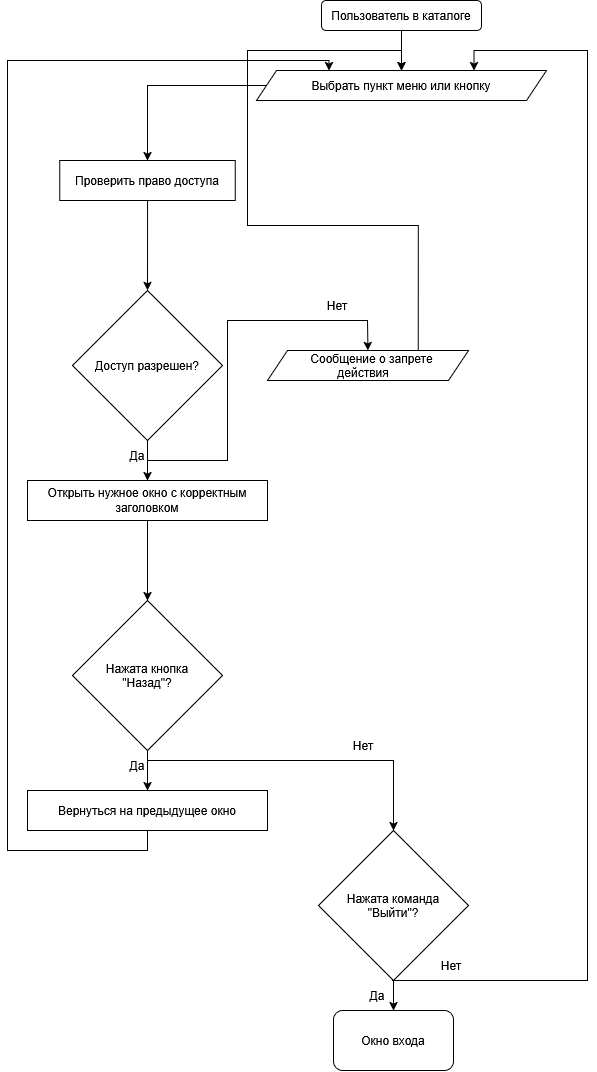

The diagram above was exported from draw.io. Its source (the exported page's mxGraphModel, read from the mxfile embedded in the PNG):
<mxGraphModel dx="1414" dy="787" grid="1" gridSize="10" guides="1" tooltips="1" connect="1" arrows="1" fold="1" page="1" pageScale="1" pageWidth="827" pageHeight="1169" math="0" shadow="0">
  <root>
    <mxCell id="0" />
    <mxCell id="1" parent="0" />
    <mxCell id="Vh3e5YK9Jb8RWfZANN1Y-3" edge="1" parent="1" source="Vh3e5YK9Jb8RWfZANN1Y-1" style="edgeStyle=orthogonalEdgeStyle;rounded=0;orthogonalLoop=1;jettySize=auto;html=1;" target="Vh3e5YK9Jb8RWfZANN1Y-2" value="">
      <mxGeometry relative="1" as="geometry" />
    </mxCell>
    <mxCell id="Vh3e5YK9Jb8RWfZANN1Y-1" parent="1" style="rounded=1;whiteSpace=wrap;html=1;" value="Пользователь в каталоге" vertex="1">
      <mxGeometry height="30" width="160" x="334" y="40" as="geometry" />
    </mxCell>
    <mxCell id="Vh3e5YK9Jb8RWfZANN1Y-5" edge="1" parent="1" source="Vh3e5YK9Jb8RWfZANN1Y-2" style="edgeStyle=orthogonalEdgeStyle;rounded=0;orthogonalLoop=1;jettySize=auto;html=1;exitX=0;exitY=0.5;exitDx=0;exitDy=0;entryX=0.5;entryY=0;entryDx=0;entryDy=0;" target="Vh3e5YK9Jb8RWfZANN1Y-4">
      <mxGeometry relative="1" as="geometry">
        <mxPoint x="269" y="125" as="sourcePoint" />
        <mxPoint x="150" y="200" as="targetPoint" />
      </mxGeometry>
    </mxCell>
    <mxCell id="Vh3e5YK9Jb8RWfZANN1Y-2" parent="1" style="shape=parallelogram;perimeter=parallelogramPerimeter;whiteSpace=wrap;html=1;shapeInside=1;fixedSize=1;" value="Выбрать пункт меню или кнопку" vertex="1">
      <mxGeometry height="30" width="290" x="269" y="110" as="geometry" />
    </mxCell>
    <mxCell id="Vh3e5YK9Jb8RWfZANN1Y-7" edge="1" parent="1" source="Vh3e5YK9Jb8RWfZANN1Y-4" style="edgeStyle=orthogonalEdgeStyle;rounded=0;orthogonalLoop=1;jettySize=auto;html=1;" target="Vh3e5YK9Jb8RWfZANN1Y-6" value="">
      <mxGeometry relative="1" as="geometry" />
    </mxCell>
    <mxCell id="Vh3e5YK9Jb8RWfZANN1Y-4" parent="1" style="rounded=0;whiteSpace=wrap;html=1;" value="Проверить право доступа" vertex="1">
      <mxGeometry height="40" width="175.5" x="72.25" y="200" as="geometry" />
    </mxCell>
    <mxCell id="Vh3e5YK9Jb8RWfZANN1Y-9" edge="1" parent="1" source="Vh3e5YK9Jb8RWfZANN1Y-6" style="edgeStyle=orthogonalEdgeStyle;rounded=0;orthogonalLoop=1;jettySize=auto;html=1;" target="Vh3e5YK9Jb8RWfZANN1Y-8" value="">
      <mxGeometry relative="1" as="geometry" />
    </mxCell>
    <mxCell id="Vh3e5YK9Jb8RWfZANN1Y-6" parent="1" style="rhombus;whiteSpace=wrap;html=1;shapeInside=1;" value="Доступ разрешен?" vertex="1">
      <mxGeometry height="150" width="150" x="85" y="330" as="geometry" />
    </mxCell>
    <mxCell id="Vh3e5YK9Jb8RWfZANN1Y-16" edge="1" parent="1" source="Vh3e5YK9Jb8RWfZANN1Y-8" style="edgeStyle=orthogonalEdgeStyle;rounded=0;orthogonalLoop=1;jettySize=auto;html=1;" target="Vh3e5YK9Jb8RWfZANN1Y-15" value="">
      <mxGeometry relative="1" as="geometry" />
    </mxCell>
    <mxCell id="Vh3e5YK9Jb8RWfZANN1Y-8" parent="1" style="rounded=0;whiteSpace=wrap;html=1;" value="Открыть нужное окно с корректным заголовком" vertex="1">
      <mxGeometry height="40" width="240" x="40" y="520" as="geometry" />
    </mxCell>
    <mxCell id="Vh3e5YK9Jb8RWfZANN1Y-14" edge="1" parent="1" source="Vh3e5YK9Jb8RWfZANN1Y-10" style="edgeStyle=orthogonalEdgeStyle;rounded=0;orthogonalLoop=1;jettySize=auto;html=1;exitX=0.75;exitY=0;exitDx=0;exitDy=0;entryX=0.5;entryY=0;entryDx=0;entryDy=0;" target="Vh3e5YK9Jb8RWfZANN1Y-2">
      <mxGeometry relative="1" as="geometry">
        <Array as="points">
          <mxPoint x="430.8" y="265" />
          <mxPoint x="260" y="265" />
          <mxPoint x="260" y="90" />
          <mxPoint x="414" y="90" />
        </Array>
      </mxGeometry>
    </mxCell>
    <mxCell id="Vh3e5YK9Jb8RWfZANN1Y-10" parent="1" style="shape=parallelogram;perimeter=parallelogramPerimeter;whiteSpace=wrap;html=1;shapeInside=1;fixedSize=1;" value="Сообщение о запрете действия" vertex="1">
      <mxGeometry height="30" width="201" x="280" y="390" as="geometry" />
    </mxCell>
    <mxCell id="Vh3e5YK9Jb8RWfZANN1Y-11" edge="1" parent="1" source="Vh3e5YK9Jb8RWfZANN1Y-6" style="endArrow=classic;html=1;rounded=0;exitX=0.5;exitY=1;exitDx=0;exitDy=0;entryX=0.5;entryY=0;entryDx=0;entryDy=0;" target="Vh3e5YK9Jb8RWfZANN1Y-10" value="">
      <mxGeometry height="50" relative="1" width="50" as="geometry">
        <Array as="points">
          <mxPoint x="160" y="500" />
          <mxPoint x="240" y="500" />
          <mxPoint x="240" y="360" />
          <mxPoint x="380" y="360" />
        </Array>
        <mxPoint x="197.75" y="500" as="sourcePoint" />
        <mxPoint x="390" y="360" as="targetPoint" />
      </mxGeometry>
    </mxCell>
    <mxCell id="Vh3e5YK9Jb8RWfZANN1Y-12" parent="1" style="text;html=1;whiteSpace=wrap;strokeColor=none;fillColor=none;align=center;verticalAlign=middle;rounded=0;" value="Да" vertex="1">
      <mxGeometry height="30" width="60" x="120" y="480" as="geometry" />
    </mxCell>
    <mxCell id="Vh3e5YK9Jb8RWfZANN1Y-13" parent="1" style="text;html=1;whiteSpace=wrap;strokeColor=none;fillColor=none;align=center;verticalAlign=middle;rounded=0;" value="Нет" vertex="1">
      <mxGeometry height="30" width="60" x="320" y="330" as="geometry" />
    </mxCell>
    <mxCell id="Vh3e5YK9Jb8RWfZANN1Y-18" edge="1" parent="1" source="Vh3e5YK9Jb8RWfZANN1Y-15" style="edgeStyle=orthogonalEdgeStyle;rounded=0;orthogonalLoop=1;jettySize=auto;html=1;" target="Vh3e5YK9Jb8RWfZANN1Y-17" value="">
      <mxGeometry relative="1" as="geometry" />
    </mxCell>
    <mxCell id="Vh3e5YK9Jb8RWfZANN1Y-15" parent="1" style="rhombus;whiteSpace=wrap;html=1;shapeInside=1;" value="Нажата кнопка &quot;Назад&quot;?" vertex="1">
      <mxGeometry height="150" width="150" x="85" y="640" as="geometry" />
    </mxCell>
    <mxCell id="Vh3e5YK9Jb8RWfZANN1Y-31" edge="1" parent="1" source="Vh3e5YK9Jb8RWfZANN1Y-17" style="edgeStyle=orthogonalEdgeStyle;rounded=0;orthogonalLoop=1;jettySize=auto;html=1;exitX=0.5;exitY=1;exitDx=0;exitDy=0;entryX=0.25;entryY=0;entryDx=0;entryDy=0;" target="Vh3e5YK9Jb8RWfZANN1Y-2">
      <mxGeometry relative="1" as="geometry">
        <Array as="points">
          <mxPoint x="160" y="890" />
          <mxPoint x="20" y="890" />
          <mxPoint x="20" y="100" />
          <mxPoint x="341.5" y="100" />
        </Array>
        <mxPoint x="340" y="100" as="targetPoint" />
      </mxGeometry>
    </mxCell>
    <mxCell id="Vh3e5YK9Jb8RWfZANN1Y-17" parent="1" style="rounded=0;whiteSpace=wrap;html=1;" value="Вернуться на предыдущее окно" vertex="1">
      <mxGeometry height="40" width="240" x="40" y="830" as="geometry" />
    </mxCell>
    <mxCell id="Vh3e5YK9Jb8RWfZANN1Y-19" parent="1" style="text;html=1;whiteSpace=wrap;strokeColor=none;fillColor=none;align=center;verticalAlign=middle;rounded=0;" value="Да" vertex="1">
      <mxGeometry height="30" width="60" x="120" y="790" as="geometry" />
    </mxCell>
    <mxCell id="Vh3e5YK9Jb8RWfZANN1Y-20" edge="1" parent="1" style="endArrow=classic;html=1;rounded=0;entryX=0.5;entryY=0;entryDx=0;entryDy=0;" target="Vh3e5YK9Jb8RWfZANN1Y-22" value="">
      <mxGeometry height="50" relative="1" width="50" as="geometry">
        <Array as="points">
          <mxPoint x="160" y="800" />
          <mxPoint x="255" y="800" />
          <mxPoint x="406" y="800" />
        </Array>
        <mxPoint x="160" y="790" as="sourcePoint" />
        <mxPoint x="400" y="860" as="targetPoint" />
      </mxGeometry>
    </mxCell>
    <mxCell id="Vh3e5YK9Jb8RWfZANN1Y-26" edge="1" parent="1" source="Vh3e5YK9Jb8RWfZANN1Y-22" style="edgeStyle=orthogonalEdgeStyle;rounded=0;orthogonalLoop=1;jettySize=auto;html=1;" target="Vh3e5YK9Jb8RWfZANN1Y-25" value="">
      <mxGeometry relative="1" as="geometry" />
    </mxCell>
    <mxCell id="Vh3e5YK9Jb8RWfZANN1Y-22" parent="1" style="rhombus;whiteSpace=wrap;html=1;shapeInside=1;" value="Нажата команда &quot;Выйти&quot;?" vertex="1">
      <mxGeometry height="150" width="150" x="331" y="870" as="geometry" />
    </mxCell>
    <mxCell id="Vh3e5YK9Jb8RWfZANN1Y-25" parent="1" style="rounded=1;whiteSpace=wrap;html=1;" value="Окно входа" vertex="1">
      <mxGeometry height="60" width="120" x="346" y="1050" as="geometry" />
    </mxCell>
    <mxCell id="Vh3e5YK9Jb8RWfZANN1Y-27" parent="1" style="text;html=1;whiteSpace=wrap;strokeColor=none;fillColor=none;align=center;verticalAlign=middle;rounded=0;" value="Да" vertex="1">
      <mxGeometry height="30" width="60" x="360" y="1020" as="geometry" />
    </mxCell>
    <mxCell id="Vh3e5YK9Jb8RWfZANN1Y-28" parent="1" style="text;html=1;whiteSpace=wrap;strokeColor=none;fillColor=none;align=center;verticalAlign=middle;rounded=0;" value="Нет" vertex="1">
      <mxGeometry height="30" width="60" x="346" y="770" as="geometry" />
    </mxCell>
    <mxCell id="Vh3e5YK9Jb8RWfZANN1Y-29" edge="1" parent="1" source="Vh3e5YK9Jb8RWfZANN1Y-27" style="endArrow=classic;html=1;rounded=0;exitX=0.75;exitY=0;exitDx=0;exitDy=0;entryX=0.75;entryY=0;entryDx=0;entryDy=0;" target="Vh3e5YK9Jb8RWfZANN1Y-2" value="">
      <mxGeometry height="50" relative="1" width="50" as="geometry">
        <Array as="points">
          <mxPoint x="600" y="1020" />
          <mxPoint x="600" y="390" />
          <mxPoint x="600" y="90" />
          <mxPoint x="486.5" y="90" />
        </Array>
        <mxPoint x="440" y="1020" as="sourcePoint" />
        <mxPoint x="661" y="350" as="targetPoint" />
      </mxGeometry>
    </mxCell>
    <mxCell id="Vh3e5YK9Jb8RWfZANN1Y-30" parent="1" style="text;html=1;whiteSpace=wrap;strokeColor=none;fillColor=none;align=center;verticalAlign=middle;rounded=0;" value="Нет" vertex="1">
      <mxGeometry height="30" width="60" x="434" y="990" as="geometry" />
    </mxCell>
  </root>
</mxGraphModel>